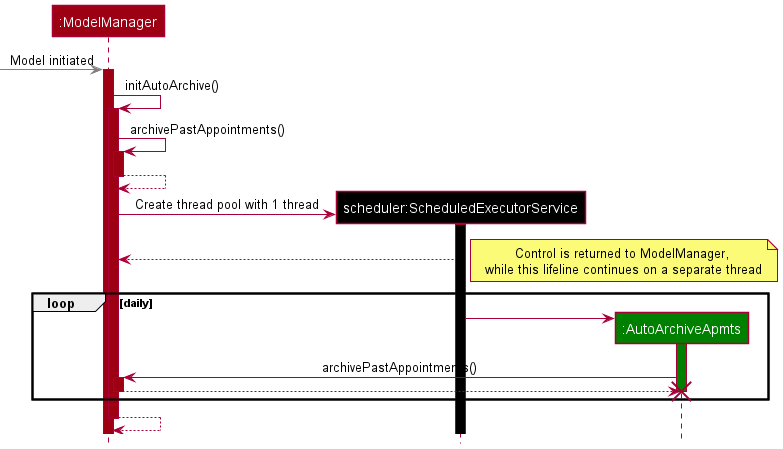

The diagram above was rendered by PlantUML. Its source (embedded in the PNG):
@startuml
!include style.puml

Participant ":ModelManager" as modelmanager MODEL_COLOR
Participant "scheduler:ScheduledExecutorService" as scheduler USER_COLOR
Participant ":AutoArchiveApmts" as task #green

[-[#grey]> modelmanager: Model initiated
activate modelmanager MODEL_COLOR

modelmanager -> modelmanager : initAutoArchive()
activate modelmanager MODEL_COLOR

modelmanager -> modelmanager : archivePastAppointments()
activate modelmanager MODEL_COLOR

modelmanager --> modelmanager
deactivate modelmanager

create scheduler

modelmanager -> scheduler : Create thread pool with 1 thread
activate scheduler USER_COLOR

scheduler --> modelmanager
note right: Control is returned to ModelManager, \nwhile this lifeline continues on a separate thread

loop daily
create task
scheduler -> task
activate task #green

task -> modelmanager : archivePastAppointments()
activate modelmanager MODEL_COLOR

modelmanager --> task
deactivate modelmanager
deactivate task
destroy task

end



modelmanager --> modelmanager
deactivate modelmanager
@enduml